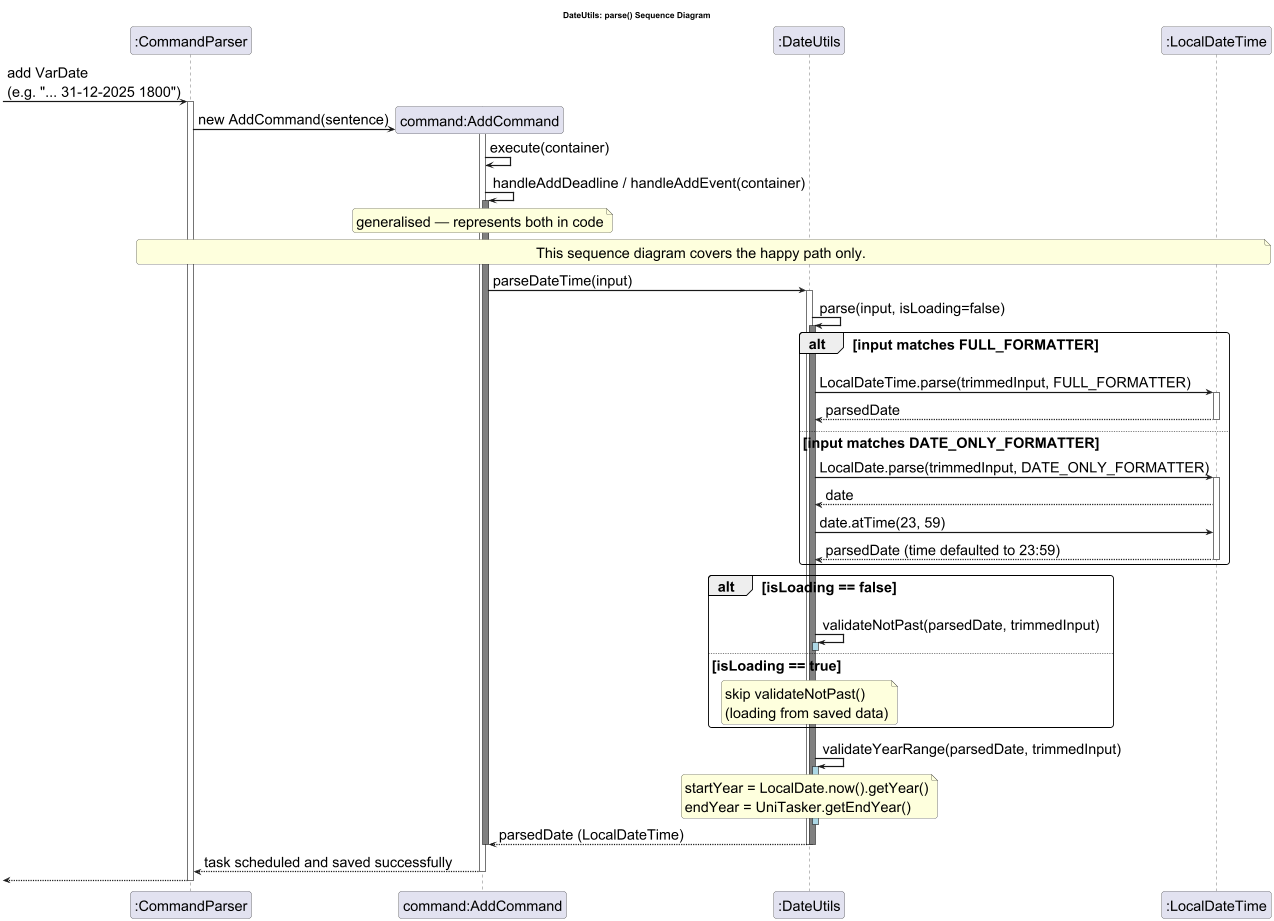

The diagram above was rendered by PlantUML. Its source (embedded in the PNG):
@startuml DateUtilsSequenceDiagram
!pragma teoz true


skinparam sequenceArrowThickness 2
skinparam roundcorner 10
skinparam DefaultFontSize 24
skinparam ArrowFontSize 24

title DateUtils: parse() Sequence Diagram

participant ":CommandParser" as CP

-> CP : add VarDate \n(e.g. "... 31-12-2025 1800")
activate CP

create "command:AddCommand" as command
CP -> command : new AddCommand(sentence)
activate command
command -> command : execute(container)

command -> command : handleAddDeadline / handleAddEvent(container)
activate command #grey
note over command : generalised — represents both in code

participant ":DateUtils" as DU
participant ":LocalDateTime" as LDT
note over CP, LDT : This sequence diagram covers the happy path only.

command -> DU : parseDateTime(input)
activate DU #white

DU -> DU : parse(input, isLoading=false)
activate DU #grey

alt input matches FULL_FORMATTER
    DU -> LDT : LocalDateTime.parse(trimmedInput, FULL_FORMATTER)
    activate LDT
    LDT --> DU : parsedDate
    deactivate LDT

else input matches DATE_ONLY_FORMATTER
    DU -> LDT : LocalDate.parse(trimmedInput, DATE_ONLY_FORMATTER)
    activate LDT
    LDT --> DU : date
    DU -> LDT : date.atTime(23, 59)
    LDT --> DU : parsedDate (time defaulted to 23:59)
    deactivate LDT
end

alt isLoading == false
    DU -> DU : validateNotPast(parsedDate, trimmedInput)
    activate DU #lightblue
    deactivate DU

else isLoading == true
    note over DU : skip validateNotPast()\n(loading from saved data)
end

DU -> DU : validateYearRange(parsedDate, trimmedInput)
activate DU #lightblue
note over DU : startYear = LocalDate.now().getYear()\nendYear = UniTasker.getEndYear()
deactivate DU

DU --> command : parsedDate (LocalDateTime)
deactivate DU
deactivate DU
deactivate command
command --> CP: task scheduled and saved successfully
deactivate command
deactivate command
<-- CP:

deactivate CP

@enduml